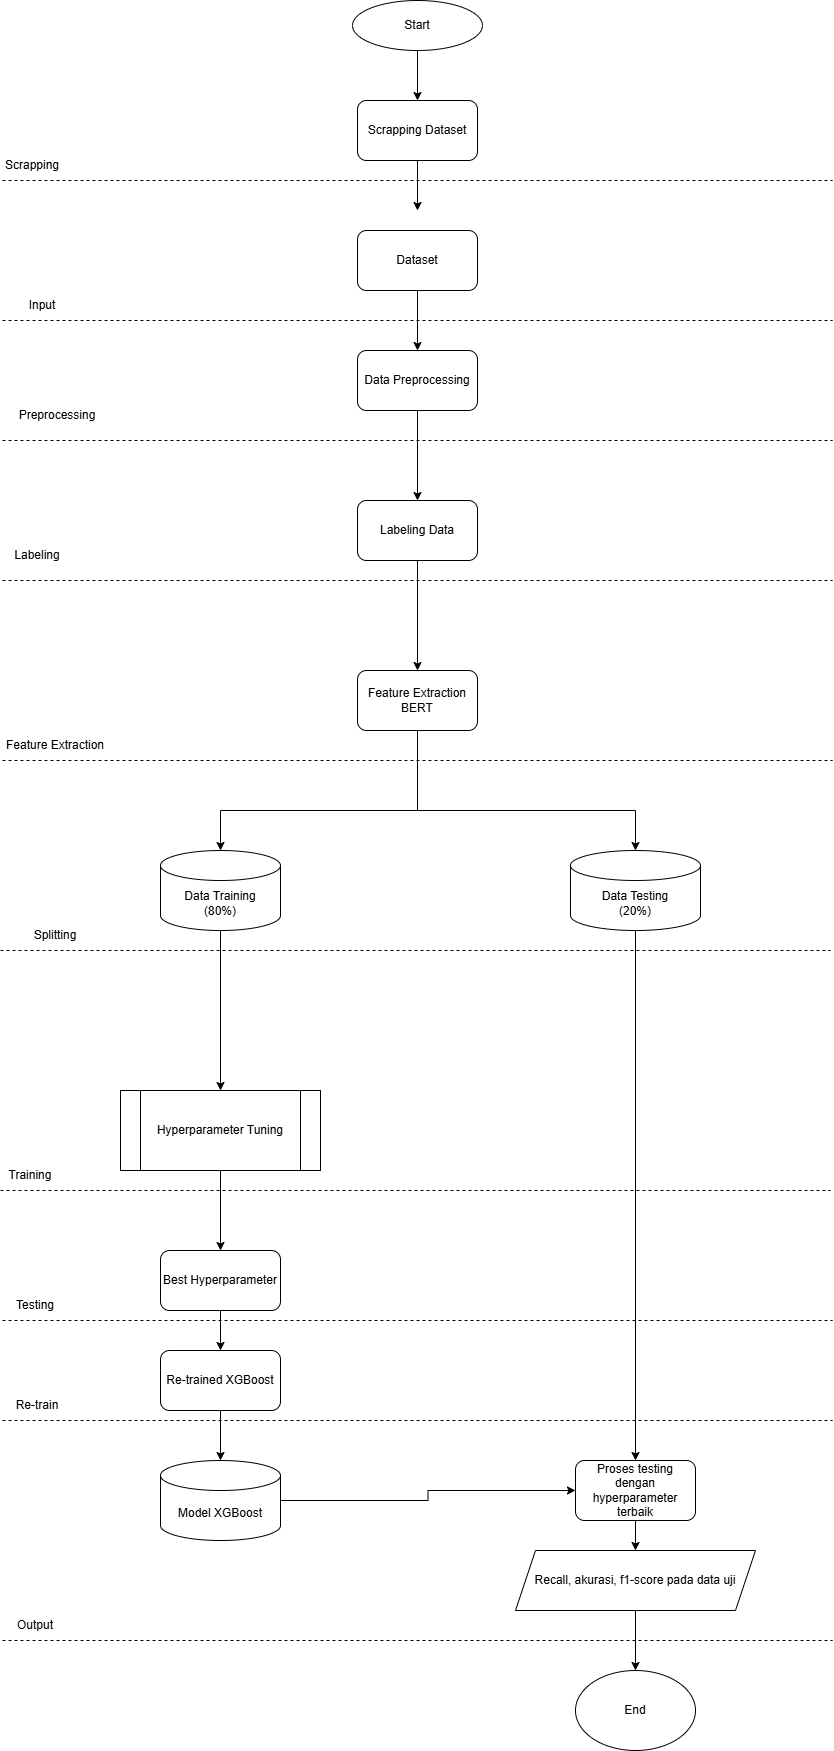

The diagram above was exported from draw.io. Its source (the exported page's mxGraphModel, read from the mxfile embedded in the PNG):
<mxGraphModel dx="1426" dy="777" grid="1" gridSize="10" guides="1" tooltips="1" connect="1" arrows="1" fold="1" page="1" pageScale="1" pageWidth="850" pageHeight="1100" math="0" shadow="0">
  <root>
    <mxCell id="0" />
    <mxCell id="1" parent="0" />
    <mxCell id="RQTOOXf8tPEQL4sRIEOo-1" value="Start" style="ellipse;whiteSpace=wrap;html=1;" parent="1" vertex="1">
      <mxGeometry x="360" y="40" width="130" height="50" as="geometry" />
    </mxCell>
    <mxCell id="RQTOOXf8tPEQL4sRIEOo-8" style="edgeStyle=orthogonalEdgeStyle;rounded=0;orthogonalLoop=1;jettySize=auto;html=1;exitX=0.5;exitY=1;exitDx=0;exitDy=0;" parent="1" source="RQTOOXf8tPEQL4sRIEOo-4" target="RQTOOXf8tPEQL4sRIEOo-7" edge="1">
      <mxGeometry relative="1" as="geometry" />
    </mxCell>
    <mxCell id="RQTOOXf8tPEQL4sRIEOo-4" value="Dataset" style="rounded=1;whiteSpace=wrap;html=1;" parent="1" vertex="1">
      <mxGeometry x="365" y="270" width="120" height="60" as="geometry" />
    </mxCell>
    <mxCell id="miNApib448_yZnVhmv92-15" value="" style="edgeStyle=orthogonalEdgeStyle;rounded=0;orthogonalLoop=1;jettySize=auto;html=1;" edge="1" parent="1" source="RQTOOXf8tPEQL4sRIEOo-7" target="miNApib448_yZnVhmv92-14">
      <mxGeometry relative="1" as="geometry" />
    </mxCell>
    <mxCell id="RQTOOXf8tPEQL4sRIEOo-7" value="Data Preprocessing" style="rounded=1;whiteSpace=wrap;html=1;" parent="1" vertex="1">
      <mxGeometry x="365" y="390" width="120" height="60" as="geometry" />
    </mxCell>
    <mxCell id="RQTOOXf8tPEQL4sRIEOo-14" style="edgeStyle=orthogonalEdgeStyle;rounded=0;orthogonalLoop=1;jettySize=auto;html=1;entryX=0.5;entryY=0;entryDx=0;entryDy=0;" parent="1" source="RQTOOXf8tPEQL4sRIEOo-9" edge="1" target="miNApib448_yZnVhmv92-16">
      <mxGeometry relative="1" as="geometry">
        <mxPoint x="228" y="1010" as="targetPoint" />
      </mxGeometry>
    </mxCell>
    <mxCell id="RQTOOXf8tPEQL4sRIEOo-9" value="Data Training&lt;div&gt;(80%)&lt;/div&gt;" style="shape=cylinder3;whiteSpace=wrap;html=1;boundedLbl=1;backgroundOutline=1;size=15;" parent="1" vertex="1">
      <mxGeometry x="168" y="890" width="120" height="80" as="geometry" />
    </mxCell>
    <mxCell id="RQTOOXf8tPEQL4sRIEOo-20" style="edgeStyle=orthogonalEdgeStyle;rounded=0;orthogonalLoop=1;jettySize=auto;html=1;exitX=0.5;exitY=1;exitDx=0;exitDy=0;exitPerimeter=0;" parent="1" source="RQTOOXf8tPEQL4sRIEOo-11" target="RQTOOXf8tPEQL4sRIEOo-19" edge="1">
      <mxGeometry relative="1" as="geometry" />
    </mxCell>
    <mxCell id="RQTOOXf8tPEQL4sRIEOo-11" value="Data Testing&lt;div&gt;(20%)&lt;/div&gt;" style="shape=cylinder3;whiteSpace=wrap;html=1;boundedLbl=1;backgroundOutline=1;size=15;" parent="1" vertex="1">
      <mxGeometry x="578" y="890" width="130" height="80" as="geometry" />
    </mxCell>
    <mxCell id="miNApib448_yZnVhmv92-22" style="edgeStyle=orthogonalEdgeStyle;rounded=0;orthogonalLoop=1;jettySize=auto;html=1;entryX=0;entryY=0.5;entryDx=0;entryDy=0;" edge="1" parent="1" source="RQTOOXf8tPEQL4sRIEOo-16" target="RQTOOXf8tPEQL4sRIEOo-19">
      <mxGeometry relative="1" as="geometry" />
    </mxCell>
    <mxCell id="RQTOOXf8tPEQL4sRIEOo-16" value="Model XGBoost" style="shape=cylinder3;whiteSpace=wrap;html=1;boundedLbl=1;backgroundOutline=1;size=15;" parent="1" vertex="1">
      <mxGeometry x="168" y="1500" width="120" height="80" as="geometry" />
    </mxCell>
    <mxCell id="RQTOOXf8tPEQL4sRIEOo-28" style="edgeStyle=orthogonalEdgeStyle;rounded=0;orthogonalLoop=1;jettySize=auto;html=1;exitX=0.5;exitY=1;exitDx=0;exitDy=0;entryX=0.5;entryY=0;entryDx=0;entryDy=0;" parent="1" target="RQTOOXf8tPEQL4sRIEOo-27" edge="1">
      <mxGeometry relative="1" as="geometry">
        <mxPoint x="643" y="1530" as="sourcePoint" />
      </mxGeometry>
    </mxCell>
    <mxCell id="RQTOOXf8tPEQL4sRIEOo-19" value="Proses testing dengan hyperparameter terbaik" style="rounded=1;whiteSpace=wrap;html=1;" parent="1" vertex="1">
      <mxGeometry x="583" y="1500" width="120" height="60" as="geometry" />
    </mxCell>
    <mxCell id="RQTOOXf8tPEQL4sRIEOo-30" style="edgeStyle=orthogonalEdgeStyle;rounded=0;orthogonalLoop=1;jettySize=auto;html=1;exitX=0.5;exitY=1;exitDx=0;exitDy=0;entryX=0.5;entryY=0;entryDx=0;entryDy=0;" parent="1" source="RQTOOXf8tPEQL4sRIEOo-27" target="RQTOOXf8tPEQL4sRIEOo-29" edge="1">
      <mxGeometry relative="1" as="geometry" />
    </mxCell>
    <mxCell id="RQTOOXf8tPEQL4sRIEOo-27" value="Recall, akurasi, f1-score pada data uji" style="shape=parallelogram;perimeter=parallelogramPerimeter;whiteSpace=wrap;html=1;fixedSize=1;" parent="1" vertex="1">
      <mxGeometry x="523" y="1590" width="240" height="60" as="geometry" />
    </mxCell>
    <mxCell id="RQTOOXf8tPEQL4sRIEOo-29" value="End" style="ellipse;whiteSpace=wrap;html=1;" parent="1" vertex="1">
      <mxGeometry x="583" y="1710" width="120" height="80" as="geometry" />
    </mxCell>
    <mxCell id="RQTOOXf8tPEQL4sRIEOo-31" value="" style="endArrow=none;dashed=1;html=1;rounded=0;" parent="1" edge="1">
      <mxGeometry width="50" height="50" relative="1" as="geometry">
        <mxPoint x="10" y="1680" as="sourcePoint" />
        <mxPoint x="840" y="1680" as="targetPoint" />
      </mxGeometry>
    </mxCell>
    <mxCell id="RQTOOXf8tPEQL4sRIEOo-32" value="" style="endArrow=none;dashed=1;html=1;rounded=0;" parent="1" edge="1">
      <mxGeometry width="50" height="50" relative="1" as="geometry">
        <mxPoint x="10" y="1360" as="sourcePoint" />
        <mxPoint x="840" y="1360" as="targetPoint" />
      </mxGeometry>
    </mxCell>
    <mxCell id="RQTOOXf8tPEQL4sRIEOo-33" value="" style="endArrow=none;dashed=1;html=1;rounded=0;" parent="1" edge="1">
      <mxGeometry width="50" height="50" relative="1" as="geometry">
        <mxPoint x="8" y="1230" as="sourcePoint" />
        <mxPoint x="838" y="1230" as="targetPoint" />
      </mxGeometry>
    </mxCell>
    <mxCell id="RQTOOXf8tPEQL4sRIEOo-35" value="" style="endArrow=none;dashed=1;html=1;rounded=0;" parent="1" edge="1">
      <mxGeometry width="50" height="50" relative="1" as="geometry">
        <mxPoint x="10" y="800" as="sourcePoint" />
        <mxPoint x="840" y="800" as="targetPoint" />
      </mxGeometry>
    </mxCell>
    <mxCell id="RQTOOXf8tPEQL4sRIEOo-36" value="" style="endArrow=none;dashed=1;html=1;rounded=0;" parent="1" edge="1">
      <mxGeometry width="50" height="50" relative="1" as="geometry">
        <mxPoint x="8" y="990" as="sourcePoint" />
        <mxPoint x="838" y="990" as="targetPoint" />
      </mxGeometry>
    </mxCell>
    <mxCell id="RQTOOXf8tPEQL4sRIEOo-37" value="" style="endArrow=none;dashed=1;html=1;rounded=0;" parent="1" edge="1">
      <mxGeometry width="50" height="50" relative="1" as="geometry">
        <mxPoint x="10" y="480" as="sourcePoint" />
        <mxPoint x="840" y="480" as="targetPoint" />
      </mxGeometry>
    </mxCell>
    <mxCell id="RQTOOXf8tPEQL4sRIEOo-38" value="" style="endArrow=none;dashed=1;html=1;rounded=0;" parent="1" edge="1">
      <mxGeometry width="50" height="50" relative="1" as="geometry">
        <mxPoint x="10" y="220" as="sourcePoint" />
        <mxPoint x="840" y="220" as="targetPoint" />
      </mxGeometry>
    </mxCell>
    <mxCell id="RQTOOXf8tPEQL4sRIEOo-39" value="Input" style="text;html=1;align=center;verticalAlign=middle;whiteSpace=wrap;rounded=0;" parent="1" vertex="1">
      <mxGeometry x="20" y="330" width="60" height="30" as="geometry" />
    </mxCell>
    <mxCell id="RQTOOXf8tPEQL4sRIEOo-40" value="Preprocessing" style="text;html=1;align=center;verticalAlign=middle;whiteSpace=wrap;rounded=0;" parent="1" vertex="1">
      <mxGeometry x="10" y="440" width="110" height="30" as="geometry" />
    </mxCell>
    <mxCell id="RQTOOXf8tPEQL4sRIEOo-41" value="Splitting" style="text;html=1;align=center;verticalAlign=middle;whiteSpace=wrap;rounded=0;" parent="1" vertex="1">
      <mxGeometry x="8" y="960" width="110" height="30" as="geometry" />
    </mxCell>
    <mxCell id="RQTOOXf8tPEQL4sRIEOo-44" value="Feature Extraction" style="text;html=1;align=center;verticalAlign=middle;whiteSpace=wrap;rounded=0;" parent="1" vertex="1">
      <mxGeometry x="8" y="770" width="110" height="30" as="geometry" />
    </mxCell>
    <mxCell id="RQTOOXf8tPEQL4sRIEOo-45" value="Testing" style="text;html=1;align=center;verticalAlign=middle;whiteSpace=wrap;rounded=0;" parent="1" vertex="1">
      <mxGeometry x="8" y="1330" width="70" height="30" as="geometry" />
    </mxCell>
    <mxCell id="RQTOOXf8tPEQL4sRIEOo-46" value="Training" style="text;html=1;align=center;verticalAlign=middle;whiteSpace=wrap;rounded=0;" parent="1" vertex="1">
      <mxGeometry x="8" y="1200" width="60" height="30" as="geometry" />
    </mxCell>
    <mxCell id="RQTOOXf8tPEQL4sRIEOo-47" value="Output" style="text;html=1;align=center;verticalAlign=middle;whiteSpace=wrap;rounded=0;" parent="1" vertex="1">
      <mxGeometry x="8" y="1650" width="70" height="30" as="geometry" />
    </mxCell>
    <mxCell id="miNApib448_yZnVhmv92-20" style="edgeStyle=orthogonalEdgeStyle;rounded=0;orthogonalLoop=1;jettySize=auto;html=1;entryX=0.5;entryY=0;entryDx=0;entryDy=0;" edge="1" parent="1" source="miNApib448_yZnVhmv92-5" target="miNApib448_yZnVhmv92-19">
      <mxGeometry relative="1" as="geometry" />
    </mxCell>
    <mxCell id="miNApib448_yZnVhmv92-5" value="Best Hyperparameter" style="rounded=1;whiteSpace=wrap;html=1;" vertex="1" parent="1">
      <mxGeometry x="168" y="1290" width="120" height="60" as="geometry" />
    </mxCell>
    <mxCell id="miNApib448_yZnVhmv92-6" value="" style="endArrow=classic;html=1;rounded=0;exitX=0.5;exitY=1;exitDx=0;exitDy=0;entryX=0.5;entryY=0;entryDx=0;entryDy=0;" edge="1" parent="1" source="miNApib448_yZnVhmv92-16" target="miNApib448_yZnVhmv92-5">
      <mxGeometry width="50" height="50" relative="1" as="geometry">
        <mxPoint x="228" y="1220" as="sourcePoint" />
        <mxPoint x="448" y="1230" as="targetPoint" />
      </mxGeometry>
    </mxCell>
    <mxCell id="miNApib448_yZnVhmv92-9" style="edgeStyle=orthogonalEdgeStyle;rounded=0;orthogonalLoop=1;jettySize=auto;html=1;entryX=0.5;entryY=0;entryDx=0;entryDy=0;" edge="1" parent="1" source="miNApib448_yZnVhmv92-7">
      <mxGeometry relative="1" as="geometry">
        <mxPoint x="425" y="250" as="targetPoint" />
      </mxGeometry>
    </mxCell>
    <mxCell id="miNApib448_yZnVhmv92-7" value="Scrapping Dataset" style="rounded=1;whiteSpace=wrap;html=1;" vertex="1" parent="1">
      <mxGeometry x="365" y="140" width="120" height="60" as="geometry" />
    </mxCell>
    <mxCell id="miNApib448_yZnVhmv92-8" value="" style="endArrow=classic;html=1;rounded=0;exitX=0.5;exitY=1;exitDx=0;exitDy=0;entryX=0.5;entryY=0;entryDx=0;entryDy=0;" edge="1" parent="1" source="RQTOOXf8tPEQL4sRIEOo-1" target="miNApib448_yZnVhmv92-7">
      <mxGeometry width="50" height="50" relative="1" as="geometry">
        <mxPoint x="400" y="90" as="sourcePoint" />
        <mxPoint x="450" y="40" as="targetPoint" />
      </mxGeometry>
    </mxCell>
    <mxCell id="miNApib448_yZnVhmv92-10" value="" style="endArrow=none;dashed=1;html=1;rounded=0;" edge="1" parent="1">
      <mxGeometry width="50" height="50" relative="1" as="geometry">
        <mxPoint x="10" y="360" as="sourcePoint" />
        <mxPoint x="840" y="360" as="targetPoint" />
      </mxGeometry>
    </mxCell>
    <mxCell id="miNApib448_yZnVhmv92-11" value="Scrapping" style="text;html=1;align=center;verticalAlign=middle;whiteSpace=wrap;rounded=0;" vertex="1" parent="1">
      <mxGeometry x="10" y="190" width="60" height="30" as="geometry" />
    </mxCell>
    <mxCell id="miNApib448_yZnVhmv92-12" value="Labeling" style="text;html=1;align=center;verticalAlign=middle;whiteSpace=wrap;rounded=0;" vertex="1" parent="1">
      <mxGeometry x="15" y="580" width="60" height="30" as="geometry" />
    </mxCell>
    <mxCell id="miNApib448_yZnVhmv92-13" value="" style="endArrow=none;dashed=1;html=1;rounded=0;" edge="1" parent="1">
      <mxGeometry width="50" height="50" relative="1" as="geometry">
        <mxPoint x="10" y="620" as="sourcePoint" />
        <mxPoint x="840" y="620" as="targetPoint" />
      </mxGeometry>
    </mxCell>
    <mxCell id="miNApib448_yZnVhmv92-24" style="edgeStyle=orthogonalEdgeStyle;rounded=0;orthogonalLoop=1;jettySize=auto;html=1;entryX=0.5;entryY=0;entryDx=0;entryDy=0;" edge="1" parent="1" source="miNApib448_yZnVhmv92-14" target="miNApib448_yZnVhmv92-23">
      <mxGeometry relative="1" as="geometry" />
    </mxCell>
    <mxCell id="miNApib448_yZnVhmv92-14" value="Labeling Data" style="rounded=1;whiteSpace=wrap;html=1;" vertex="1" parent="1">
      <mxGeometry x="365" y="540" width="120" height="60" as="geometry" />
    </mxCell>
    <mxCell id="miNApib448_yZnVhmv92-16" value="Hyperparameter Tuning" style="shape=process;whiteSpace=wrap;html=1;backgroundOutline=1;" vertex="1" parent="1">
      <mxGeometry x="128" y="1130" width="200" height="80" as="geometry" />
    </mxCell>
    <mxCell id="miNApib448_yZnVhmv92-17" value="" style="endArrow=none;dashed=1;html=1;rounded=0;" edge="1" parent="1">
      <mxGeometry width="50" height="50" relative="1" as="geometry">
        <mxPoint x="10" y="1460" as="sourcePoint" />
        <mxPoint x="840" y="1460" as="targetPoint" />
      </mxGeometry>
    </mxCell>
    <mxCell id="miNApib448_yZnVhmv92-18" value="Re-train" style="text;html=1;align=center;verticalAlign=middle;whiteSpace=wrap;rounded=0;" vertex="1" parent="1">
      <mxGeometry x="10" y="1430" width="70" height="30" as="geometry" />
    </mxCell>
    <mxCell id="miNApib448_yZnVhmv92-19" value="Re-trained XGBoost" style="rounded=1;whiteSpace=wrap;html=1;" vertex="1" parent="1">
      <mxGeometry x="168" y="1390" width="120" height="60" as="geometry" />
    </mxCell>
    <mxCell id="miNApib448_yZnVhmv92-21" style="edgeStyle=orthogonalEdgeStyle;rounded=0;orthogonalLoop=1;jettySize=auto;html=1;entryX=0.5;entryY=0;entryDx=0;entryDy=0;entryPerimeter=0;" edge="1" parent="1" source="miNApib448_yZnVhmv92-19" target="RQTOOXf8tPEQL4sRIEOo-16">
      <mxGeometry relative="1" as="geometry" />
    </mxCell>
    <mxCell id="miNApib448_yZnVhmv92-26" style="edgeStyle=orthogonalEdgeStyle;rounded=0;orthogonalLoop=1;jettySize=auto;html=1;" edge="1" parent="1" source="miNApib448_yZnVhmv92-23" target="RQTOOXf8tPEQL4sRIEOo-11">
      <mxGeometry relative="1" as="geometry">
        <Array as="points">
          <mxPoint x="425" y="850" />
          <mxPoint x="643" y="850" />
        </Array>
      </mxGeometry>
    </mxCell>
    <mxCell id="miNApib448_yZnVhmv92-23" value="Feature Extraction BERT" style="rounded=1;whiteSpace=wrap;html=1;" vertex="1" parent="1">
      <mxGeometry x="365" y="710" width="120" height="60" as="geometry" />
    </mxCell>
    <mxCell id="miNApib448_yZnVhmv92-25" style="edgeStyle=orthogonalEdgeStyle;rounded=0;orthogonalLoop=1;jettySize=auto;html=1;entryX=0.5;entryY=0;entryDx=0;entryDy=0;entryPerimeter=0;" edge="1" parent="1" source="miNApib448_yZnVhmv92-23" target="RQTOOXf8tPEQL4sRIEOo-9">
      <mxGeometry relative="1" as="geometry">
        <Array as="points">
          <mxPoint x="425" y="850" />
          <mxPoint x="228" y="850" />
        </Array>
      </mxGeometry>
    </mxCell>
  </root>
</mxGraphModel>